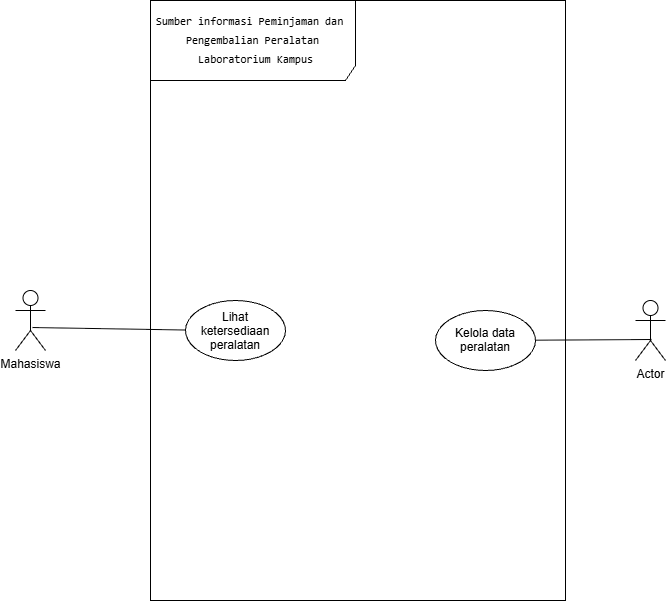

The diagram above was exported from draw.io. Its source (the exported page's mxGraphModel, read from the mxfile embedded in the PNG):
<mxGraphModel dx="1414" dy="777" grid="1" gridSize="10" guides="1" tooltips="1" connect="1" arrows="1" fold="1" page="1" pageScale="1" pageWidth="850" pageHeight="1100" math="0" shadow="0">
  <root>
    <mxCell id="0" />
    <mxCell id="1" parent="0" />
    <mxCell id="EadVtvMtD05ULML_GBBL-13" parent="1" style="shape=umlFrame;whiteSpace=wrap;html=1;pointerEvents=0;recursiveResize=0;container=1;collapsible=0;width=205;height=80;" value="&lt;div style=&quot;font-family: Consolas, &amp;quot;Courier New&amp;quot;, monospace; line-height: 19px; white-space: pre;&quot;&gt;&lt;font style=&quot;color: rgb(0, 0, 0); font-size: 11px;&quot;&gt;Sumber informasi Peminjaman dan &lt;/font&gt;&lt;/div&gt;&lt;div style=&quot;font-family: Consolas, &amp;quot;Courier New&amp;quot;, monospace; line-height: 19px; white-space: pre;&quot;&gt;&lt;font style=&quot;color: rgb(0, 0, 0); font-size: 11px;&quot;&gt;Pengembalian Peralatan&lt;/font&gt;&lt;/div&gt;&lt;div style=&quot;font-family: Consolas, &amp;quot;Courier New&amp;quot;, monospace; line-height: 19px; white-space: pre;&quot;&gt;&lt;font style=&quot;color: rgb(0, 0, 0); font-size: 11px;&quot;&gt; Laboratorium Kampus&lt;/font&gt;&lt;/div&gt;" vertex="1">
      <mxGeometry height="600" width="415" x="255" y="200" as="geometry" />
    </mxCell>
    <mxCell id="EadVtvMtD05ULML_GBBL-15" parent="EadVtvMtD05ULML_GBBL-13" style="ellipse;whiteSpace=wrap;html=1;shapeInside=1;" value="Lihat ketersediaan&lt;br/&gt;peralatan" vertex="1">
      <mxGeometry height="60" width="100" x="35" y="300" as="geometry" />
    </mxCell>
    <mxCell id="EadVtvMtD05ULML_GBBL-16" edge="1" parent="EadVtvMtD05ULML_GBBL-13" source="EadVtvMtD05ULML_GBBL-17" style="rounded=0;orthogonalLoop=1;jettySize=auto;html=1;endArrow=none;endFill=0;exitX=0.567;exitY=0.617;exitDx=0;exitDy=0;exitPerimeter=0;" target="EadVtvMtD05ULML_GBBL-15">
      <mxGeometry relative="1" as="geometry" />
    </mxCell>
    <mxCell id="EadVtvMtD05ULML_GBBL-17" parent="EadVtvMtD05ULML_GBBL-13" style="shape=umlActor;verticalLabelPosition=bottom;verticalAlign=top;html=1;" value="Mahasiswa" vertex="1">
      <mxGeometry height="60" width="30" x="-135" y="290" as="geometry" />
    </mxCell>
    <mxCell id="EadVtvMtD05ULML_GBBL-27" parent="EadVtvMtD05ULML_GBBL-13" style="ellipse;whiteSpace=wrap;html=1;shapeInside=1;" value="&lt;br&gt;Kelola data peralatan" vertex="1">
      <mxGeometry height="60" width="100" x="285" y="310" as="geometry" />
    </mxCell>
    <mxCell id="EadVtvMtD05ULML_GBBL-26" parent="1" style="shape=umlActor;verticalLabelPosition=bottom;verticalAlign=top;html=1;" value="Actor" vertex="1">
      <mxGeometry height="60" width="30" x="740" y="500" as="geometry" />
    </mxCell>
    <mxCell id="EadVtvMtD05ULML_GBBL-28" edge="1" parent="1" source="EadVtvMtD05ULML_GBBL-27" style="rounded=0;orthogonalLoop=1;jettySize=auto;html=1;entryX=0.533;entryY=0.65;entryDx=0;entryDy=0;entryPerimeter=0;endArrow=none;endFill=0;" target="EadVtvMtD05ULML_GBBL-26">
      <mxGeometry relative="1" as="geometry" />
    </mxCell>
  </root>
</mxGraphModel>